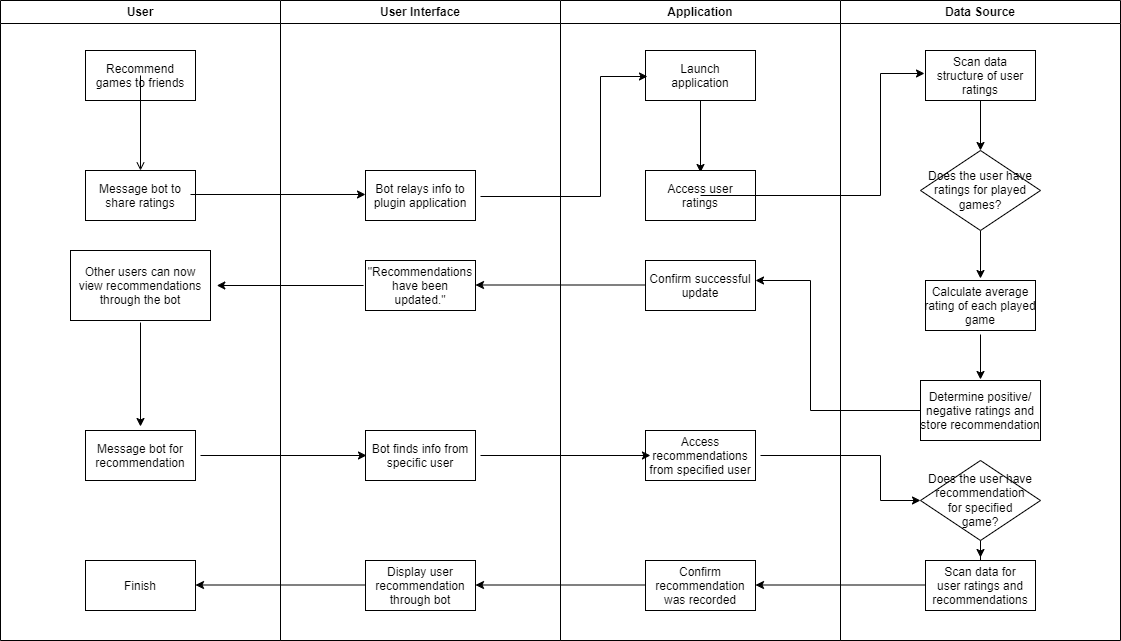

The diagram above was exported from draw.io. Its source (the exported page's mxGraphModel, read from the mxfile embedded in the PNG):
<mxGraphModel dx="2062" dy="1105" grid="1" gridSize="10" guides="1" tooltips="1" connect="1" arrows="1" fold="1" page="1" pageScale="1" pageWidth="1169" pageHeight="826" background="none" math="0" shadow="0">
  <root>
    <mxCell id="0" />
    <mxCell id="1" parent="0" />
    <mxCell id="2" value="Application" style="swimlane;whiteSpace=wrap;startSize=23;" parent="1" vertex="1">
      <mxGeometry x="620" y="30" width="280" height="640" as="geometry" />
    </mxCell>
    <mxCell id="qAMig_sIf91it7h94Pax-45" style="edgeStyle=orthogonalEdgeStyle;rounded=0;orthogonalLoop=1;jettySize=auto;html=1;entryX=0.5;entryY=0.04;entryDx=0;entryDy=0;entryPerimeter=0;exitX=0.5;exitY=0.98;exitDx=0;exitDy=0;exitPerimeter=0;" edge="1" parent="2" source="qAMig_sIf91it7h94Pax-42" target="qAMig_sIf91it7h94Pax-44">
      <mxGeometry relative="1" as="geometry" />
    </mxCell>
    <mxCell id="qAMig_sIf91it7h94Pax-42" value="Launch&#10;application" style="" vertex="1" parent="2">
      <mxGeometry x="85" y="50" width="110" height="50" as="geometry" />
    </mxCell>
    <mxCell id="qAMig_sIf91it7h94Pax-44" value="Access user&#10;ratings" style="" vertex="1" parent="2">
      <mxGeometry x="85" y="170" width="110" height="50" as="geometry" />
    </mxCell>
    <mxCell id="qAMig_sIf91it7h94Pax-53" value="Confirm successful&#10;update" style="" vertex="1" parent="2">
      <mxGeometry x="85" y="260" width="110" height="50" as="geometry" />
    </mxCell>
    <mxCell id="qAMig_sIf91it7h94Pax-74" value="Access&#10;recommendations&#10;from specified user" style="" vertex="1" parent="2">
      <mxGeometry x="85" y="430" width="110" height="50" as="geometry" />
    </mxCell>
    <mxCell id="qAMig_sIf91it7h94Pax-77" value="Confirm&#10;recommendation&#10;was recorded" style="" vertex="1" parent="2">
      <mxGeometry x="85" y="560" width="110" height="50" as="geometry" />
    </mxCell>
    <mxCell id="qAMig_sIf91it7h94Pax-84" style="edgeStyle=orthogonalEdgeStyle;rounded=0;orthogonalLoop=1;jettySize=auto;html=1;" edge="1" parent="2">
      <mxGeometry relative="1" as="geometry">
        <mxPoint x="85" y="584.5" as="sourcePoint" />
        <mxPoint x="-85" y="584.5" as="targetPoint" />
      </mxGeometry>
    </mxCell>
    <mxCell id="3" value="User Interface" style="swimlane;whiteSpace=wrap;startSize=23;" parent="1" vertex="1">
      <mxGeometry x="340" y="30" width="280" height="640" as="geometry" />
    </mxCell>
    <mxCell id="qAMig_sIf91it7h94Pax-40" value="Bot relays info to&#10;plugin application" style="" vertex="1" parent="3">
      <mxGeometry x="85" y="170" width="110" height="50" as="geometry" />
    </mxCell>
    <mxCell id="qAMig_sIf91it7h94Pax-52" value="&quot;Recommendations&#10;have been&#10;updated.&quot;" style="" vertex="1" parent="3">
      <mxGeometry x="85" y="260" width="110" height="50" as="geometry" />
    </mxCell>
    <mxCell id="qAMig_sIf91it7h94Pax-59" style="edgeStyle=orthogonalEdgeStyle;rounded=0;orthogonalLoop=1;jettySize=auto;html=1;" edge="1" parent="3">
      <mxGeometry relative="1" as="geometry">
        <mxPoint x="365" y="284.5" as="sourcePoint" />
        <mxPoint x="195" y="284.5" as="targetPoint" />
      </mxGeometry>
    </mxCell>
    <mxCell id="qAMig_sIf91it7h94Pax-73" value="Bot finds info from&#10;specific user" style="" vertex="1" parent="3">
      <mxGeometry x="85" y="430" width="110" height="50" as="geometry" />
    </mxCell>
    <mxCell id="qAMig_sIf91it7h94Pax-78" value="Display user&#10;recommendation&#10;through bot" style="" vertex="1" parent="3">
      <mxGeometry x="85" y="560" width="110" height="50" as="geometry" />
    </mxCell>
    <mxCell id="qAMig_sIf91it7h94Pax-85" style="edgeStyle=orthogonalEdgeStyle;rounded=0;orthogonalLoop=1;jettySize=auto;html=1;" edge="1" parent="3">
      <mxGeometry relative="1" as="geometry">
        <mxPoint x="85" y="584.5" as="sourcePoint" />
        <mxPoint x="-85" y="584.5" as="targetPoint" />
      </mxGeometry>
    </mxCell>
    <mxCell id="4" value="User" style="swimlane;whiteSpace=wrap" parent="1" vertex="1">
      <mxGeometry x="60" y="30" width="280" height="640" as="geometry" />
    </mxCell>
    <mxCell id="33" value="Recommend&#10;games to friends" style="" parent="4" vertex="1">
      <mxGeometry x="85" y="50" width="110" height="50" as="geometry" />
    </mxCell>
    <mxCell id="39" value="" style="endArrow=open;strokeColor=#000000;endFill=1;rounded=0" parent="4" source="33" edge="1">
      <mxGeometry relative="1" as="geometry">
        <mxPoint x="140" y="170" as="targetPoint" />
      </mxGeometry>
    </mxCell>
    <mxCell id="qAMig_sIf91it7h94Pax-39" value="Message bot to&#10;share ratings" style="" vertex="1" parent="4">
      <mxGeometry x="85" y="170" width="110" height="50" as="geometry" />
    </mxCell>
    <mxCell id="qAMig_sIf91it7h94Pax-72" style="edgeStyle=orthogonalEdgeStyle;rounded=0;orthogonalLoop=1;jettySize=auto;html=1;entryX=0.5;entryY=-0.08;entryDx=0;entryDy=0;entryPerimeter=0;exitX=0.5;exitY=1.029;exitDx=0;exitDy=0;exitPerimeter=0;" edge="1" parent="4" source="qAMig_sIf91it7h94Pax-60" target="qAMig_sIf91it7h94Pax-71">
      <mxGeometry relative="1" as="geometry" />
    </mxCell>
    <mxCell id="qAMig_sIf91it7h94Pax-60" value="Other users can now&#10;view recommendations&#10;through the bot" style="" vertex="1" parent="4">
      <mxGeometry x="70" y="250" width="140" height="70" as="geometry" />
    </mxCell>
    <mxCell id="qAMig_sIf91it7h94Pax-62" value="Finish" style="" vertex="1" parent="4">
      <mxGeometry x="85" y="560" width="110" height="50" as="geometry" />
    </mxCell>
    <mxCell id="qAMig_sIf91it7h94Pax-71" value="Message bot for&#10;recommendation" style="" vertex="1" parent="4">
      <mxGeometry x="85" y="430" width="110" height="50" as="geometry" />
    </mxCell>
    <mxCell id="jErQdchWkOq90e1Yno2F-41" value="Data Source" style="swimlane;whiteSpace=wrap" parent="1" vertex="1">
      <mxGeometry x="900" y="30" width="280" height="640" as="geometry" />
    </mxCell>
    <mxCell id="qAMig_sIf91it7h94Pax-58" style="edgeStyle=orthogonalEdgeStyle;rounded=0;orthogonalLoop=1;jettySize=auto;html=1;entryX=0.5;entryY=0;entryDx=0;entryDy=0;exitX=0.5;exitY=1;exitDx=0;exitDy=0;exitPerimeter=0;" edge="1" parent="jErQdchWkOq90e1Yno2F-41" source="qAMig_sIf91it7h94Pax-46" target="qAMig_sIf91it7h94Pax-48">
      <mxGeometry relative="1" as="geometry" />
    </mxCell>
    <mxCell id="qAMig_sIf91it7h94Pax-46" value="Scan data&#10;structure of user&#10;ratings" style="" vertex="1" parent="jErQdchWkOq90e1Yno2F-41">
      <mxGeometry x="85" y="50" width="110" height="50" as="geometry" />
    </mxCell>
    <mxCell id="qAMig_sIf91it7h94Pax-56" style="edgeStyle=orthogonalEdgeStyle;rounded=0;orthogonalLoop=1;jettySize=auto;html=1;exitX=0.5;exitY=1;exitDx=0;exitDy=0;entryX=0.5;entryY=-0.04;entryDx=0;entryDy=0;entryPerimeter=0;" edge="1" parent="jErQdchWkOq90e1Yno2F-41" source="qAMig_sIf91it7h94Pax-48" target="qAMig_sIf91it7h94Pax-49">
      <mxGeometry relative="1" as="geometry" />
    </mxCell>
    <mxCell id="qAMig_sIf91it7h94Pax-48" value="Does the user have&lt;br&gt;ratings for played games?" style="rhombus;whiteSpace=wrap;html=1;" vertex="1" parent="jErQdchWkOq90e1Yno2F-41">
      <mxGeometry x="80" y="150" width="120" height="80" as="geometry" />
    </mxCell>
    <mxCell id="qAMig_sIf91it7h94Pax-57" style="edgeStyle=orthogonalEdgeStyle;rounded=0;orthogonalLoop=1;jettySize=auto;html=1;entryX=0.5;entryY=-0.017;entryDx=0;entryDy=0;entryPerimeter=0;exitX=0.5;exitY=1.08;exitDx=0;exitDy=0;exitPerimeter=0;" edge="1" parent="jErQdchWkOq90e1Yno2F-41" source="qAMig_sIf91it7h94Pax-49" target="qAMig_sIf91it7h94Pax-50">
      <mxGeometry relative="1" as="geometry" />
    </mxCell>
    <mxCell id="qAMig_sIf91it7h94Pax-49" value="Calculate average&#10;rating of each played&#10;game" style="" vertex="1" parent="jErQdchWkOq90e1Yno2F-41">
      <mxGeometry x="85" y="280" width="110" height="50" as="geometry" />
    </mxCell>
    <mxCell id="qAMig_sIf91it7h94Pax-50" value="Determine positive/&#10;negative ratings and&#10;store recommendation" style="" vertex="1" parent="jErQdchWkOq90e1Yno2F-41">
      <mxGeometry x="80" y="380" width="120" height="60" as="geometry" />
    </mxCell>
    <mxCell id="qAMig_sIf91it7h94Pax-76" value="Scan data for&#10;user ratings and&#10;recommendations" style="" vertex="1" parent="jErQdchWkOq90e1Yno2F-41">
      <mxGeometry x="85" y="560" width="110" height="50" as="geometry" />
    </mxCell>
    <mxCell id="qAMig_sIf91it7h94Pax-83" style="edgeStyle=orthogonalEdgeStyle;rounded=0;orthogonalLoop=1;jettySize=auto;html=1;" edge="1" parent="jErQdchWkOq90e1Yno2F-41">
      <mxGeometry relative="1" as="geometry">
        <mxPoint x="85" y="584.5" as="sourcePoint" />
        <mxPoint x="-85" y="584.5" as="targetPoint" />
      </mxGeometry>
    </mxCell>
    <mxCell id="qAMig_sIf91it7h94Pax-89" style="edgeStyle=orthogonalEdgeStyle;rounded=0;orthogonalLoop=1;jettySize=auto;html=1;entryX=0.5;entryY=-0.06;entryDx=0;entryDy=0;entryPerimeter=0;" edge="1" parent="jErQdchWkOq90e1Yno2F-41" source="qAMig_sIf91it7h94Pax-86" target="qAMig_sIf91it7h94Pax-76">
      <mxGeometry relative="1" as="geometry" />
    </mxCell>
    <mxCell id="qAMig_sIf91it7h94Pax-86" value="Does the user have&lt;br&gt;recommendation&lt;br&gt;for specified&lt;br&gt;game?" style="rhombus;whiteSpace=wrap;html=1;" vertex="1" parent="jErQdchWkOq90e1Yno2F-41">
      <mxGeometry x="80" y="460" width="120" height="80" as="geometry" />
    </mxCell>
    <mxCell id="qAMig_sIf91it7h94Pax-41" style="edgeStyle=orthogonalEdgeStyle;rounded=0;orthogonalLoop=1;jettySize=auto;html=1;entryX=0;entryY=0.48;entryDx=0;entryDy=0;entryPerimeter=0;" edge="1" parent="1" target="qAMig_sIf91it7h94Pax-40">
      <mxGeometry relative="1" as="geometry">
        <mxPoint x="250" y="224" as="sourcePoint" />
      </mxGeometry>
    </mxCell>
    <mxCell id="qAMig_sIf91it7h94Pax-43" style="edgeStyle=orthogonalEdgeStyle;rounded=0;orthogonalLoop=1;jettySize=auto;html=1;entryX=0.018;entryY=0.52;entryDx=0;entryDy=0;entryPerimeter=0;" edge="1" parent="1" target="qAMig_sIf91it7h94Pax-42">
      <mxGeometry relative="1" as="geometry">
        <mxPoint x="540" y="226" as="sourcePoint" />
        <Array as="points">
          <mxPoint x="660" y="226" />
          <mxPoint x="660" y="106" />
        </Array>
      </mxGeometry>
    </mxCell>
    <mxCell id="qAMig_sIf91it7h94Pax-55" style="edgeStyle=orthogonalEdgeStyle;rounded=0;orthogonalLoop=1;jettySize=auto;html=1;entryX=1;entryY=0.4;entryDx=0;entryDy=0;entryPerimeter=0;" edge="1" parent="1" target="qAMig_sIf91it7h94Pax-53">
      <mxGeometry relative="1" as="geometry">
        <mxPoint x="980" y="440" as="sourcePoint" />
        <Array as="points">
          <mxPoint x="870" y="440" />
          <mxPoint x="870" y="310" />
        </Array>
      </mxGeometry>
    </mxCell>
    <mxCell id="qAMig_sIf91it7h94Pax-61" style="edgeStyle=orthogonalEdgeStyle;rounded=0;orthogonalLoop=1;jettySize=auto;html=1;entryX=1.045;entryY=0.5;entryDx=0;entryDy=0;entryPerimeter=0;exitX=-0.018;exitY=0.5;exitDx=0;exitDy=0;exitPerimeter=0;" edge="1" parent="1" source="qAMig_sIf91it7h94Pax-52" target="qAMig_sIf91it7h94Pax-60">
      <mxGeometry relative="1" as="geometry" />
    </mxCell>
    <mxCell id="qAMig_sIf91it7h94Pax-63" style="edgeStyle=orthogonalEdgeStyle;rounded=0;orthogonalLoop=1;jettySize=auto;html=1;entryX=-0.009;entryY=0.46;entryDx=0;entryDy=0;entryPerimeter=0;" edge="1" parent="1" source="qAMig_sIf91it7h94Pax-44" target="qAMig_sIf91it7h94Pax-46">
      <mxGeometry relative="1" as="geometry">
        <Array as="points">
          <mxPoint x="940" y="225" />
          <mxPoint x="940" y="103" />
        </Array>
      </mxGeometry>
    </mxCell>
    <mxCell id="qAMig_sIf91it7h94Pax-79" style="edgeStyle=orthogonalEdgeStyle;rounded=0;orthogonalLoop=1;jettySize=auto;html=1;entryX=0.009;entryY=0.5;entryDx=0;entryDy=0;entryPerimeter=0;" edge="1" parent="1" target="qAMig_sIf91it7h94Pax-73">
      <mxGeometry relative="1" as="geometry">
        <mxPoint x="260" y="485" as="sourcePoint" />
      </mxGeometry>
    </mxCell>
    <mxCell id="qAMig_sIf91it7h94Pax-80" style="edgeStyle=orthogonalEdgeStyle;rounded=0;orthogonalLoop=1;jettySize=auto;html=1;entryX=0.045;entryY=0.5;entryDx=0;entryDy=0;entryPerimeter=0;" edge="1" parent="1" target="qAMig_sIf91it7h94Pax-74">
      <mxGeometry relative="1" as="geometry">
        <mxPoint x="540" y="485" as="sourcePoint" />
      </mxGeometry>
    </mxCell>
    <mxCell id="qAMig_sIf91it7h94Pax-81" style="edgeStyle=orthogonalEdgeStyle;rounded=0;orthogonalLoop=1;jettySize=auto;html=1;entryX=0;entryY=0.5;entryDx=0;entryDy=0;" edge="1" parent="1" target="qAMig_sIf91it7h94Pax-86">
      <mxGeometry relative="1" as="geometry">
        <mxPoint x="820" y="485" as="sourcePoint" />
        <mxPoint x="870" y="520" as="targetPoint" />
        <Array as="points">
          <mxPoint x="940" y="485" />
          <mxPoint x="940" y="530" />
        </Array>
      </mxGeometry>
    </mxCell>
  </root>
</mxGraphModel>